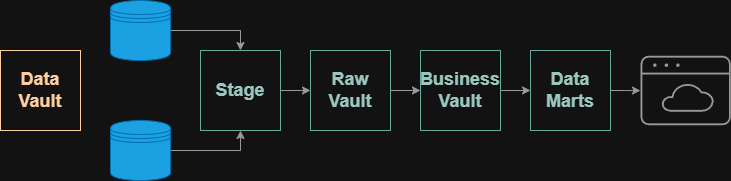

The diagram above was exported from draw.io. Its source (the exported page's mxGraphModel, read from the mxfile embedded in the PNG):
<mxGraphModel dx="690" dy="593" grid="1" gridSize="10" guides="1" tooltips="1" connect="1" arrows="1" fold="1" page="1" pageScale="1" pageWidth="850" pageHeight="1100" math="0" shadow="0">
  <root>
    <mxCell id="0" />
    <mxCell id="1" parent="0" />
    <mxCell id="nMsN5-AjZk-bOqvJbdgx-1" parent="1" style="whiteSpace=wrap;html=1;aspect=fixed;strokeColor=#FFCE9F;" value="&lt;b&gt;&lt;font style=&quot;font-size: 18px; color: rgb(255, 206, 159);&quot;&gt;Data&lt;/font&gt;&lt;/b&gt;&lt;div&gt;&lt;b&gt;&lt;font style=&quot;font-size: 18px; color: rgb(255, 206, 159);&quot;&gt;Vault&lt;/font&gt;&lt;/b&gt;&lt;/div&gt;" vertex="1">
      <mxGeometry height="80" width="80" x="40" y="220" as="geometry" />
    </mxCell>
    <mxCell id="nMsN5-AjZk-bOqvJbdgx-8" edge="1" parent="1" source="nMsN5-AjZk-bOqvJbdgx-2" style="edgeStyle=orthogonalEdgeStyle;rounded=0;orthogonalLoop=1;jettySize=auto;html=1;exitX=1;exitY=0.5;exitDx=0;exitDy=0;entryX=0.5;entryY=0;entryDx=0;entryDy=0;strokeColor=#999999;" target="nMsN5-AjZk-bOqvJbdgx-4">
      <mxGeometry relative="1" as="geometry" />
    </mxCell>
    <mxCell id="nMsN5-AjZk-bOqvJbdgx-2" parent="1" style="shape=datastore;whiteSpace=wrap;html=1;fillColor=#1ba1e2;fontColor=#ffffff;strokeColor=#006EAF;" value="" vertex="1">
      <mxGeometry height="60" width="60" x="150" y="170" as="geometry" />
    </mxCell>
    <mxCell id="nMsN5-AjZk-bOqvJbdgx-9" edge="1" parent="1" source="nMsN5-AjZk-bOqvJbdgx-3" style="edgeStyle=orthogonalEdgeStyle;rounded=0;orthogonalLoop=1;jettySize=auto;html=1;exitX=1;exitY=0.5;exitDx=0;exitDy=0;entryX=0.5;entryY=1;entryDx=0;entryDy=0;strokeColor=#999999;" target="nMsN5-AjZk-bOqvJbdgx-4">
      <mxGeometry relative="1" as="geometry" />
    </mxCell>
    <mxCell id="nMsN5-AjZk-bOqvJbdgx-3" parent="1" style="shape=datastore;whiteSpace=wrap;html=1;fillColor=#1ba1e2;fontColor=#ffffff;strokeColor=#006EAF;" value="" vertex="1">
      <mxGeometry height="60" width="60" x="150" y="290" as="geometry" />
    </mxCell>
    <mxCell id="nMsN5-AjZk-bOqvJbdgx-10" edge="1" parent="1" source="nMsN5-AjZk-bOqvJbdgx-4" style="edgeStyle=orthogonalEdgeStyle;rounded=0;orthogonalLoop=1;jettySize=auto;html=1;exitX=1;exitY=0.5;exitDx=0;exitDy=0;entryX=0;entryY=0.5;entryDx=0;entryDy=0;strokeColor=#999999;" target="nMsN5-AjZk-bOqvJbdgx-5">
      <mxGeometry relative="1" as="geometry" />
    </mxCell>
    <mxCell id="nMsN5-AjZk-bOqvJbdgx-4" parent="1" style="whiteSpace=wrap;html=1;aspect=fixed;strokeColor=#67AB9F;fontColor=#9AC7BF;" value="&lt;b&gt;&lt;font style=&quot;font-size: 18px;&quot;&gt;Stage&lt;/font&gt;&lt;/b&gt;" vertex="1">
      <mxGeometry height="80" width="80" x="240" y="220" as="geometry" />
    </mxCell>
    <mxCell id="kocXlqDChwZPeRebVDfF-2" edge="1" parent="1" source="nMsN5-AjZk-bOqvJbdgx-5" style="edgeStyle=orthogonalEdgeStyle;rounded=0;orthogonalLoop=1;jettySize=auto;html=1;exitX=1;exitY=0.5;exitDx=0;exitDy=0;entryX=0;entryY=0.5;entryDx=0;entryDy=0;strokeColor=#999999;" target="kocXlqDChwZPeRebVDfF-1">
      <mxGeometry relative="1" as="geometry" />
    </mxCell>
    <mxCell id="nMsN5-AjZk-bOqvJbdgx-5" parent="1" style="whiteSpace=wrap;html=1;aspect=fixed;strokeColor=#67AB9F;fontColor=#9AC7BF;" value="&lt;span style=&quot;font-size: 18px;&quot;&gt;&lt;b&gt;Raw&lt;/b&gt;&lt;/span&gt;&lt;div&gt;&lt;span style=&quot;font-size: 18px;&quot;&gt;&lt;b&gt;Vault&lt;/b&gt;&lt;/span&gt;&lt;/div&gt;" vertex="1">
      <mxGeometry height="80" width="80" x="350" y="220" as="geometry" />
    </mxCell>
    <mxCell id="nMsN5-AjZk-bOqvJbdgx-12" edge="1" parent="1" source="nMsN5-AjZk-bOqvJbdgx-6" style="edgeStyle=orthogonalEdgeStyle;rounded=0;orthogonalLoop=1;jettySize=auto;html=1;exitX=1;exitY=0.5;exitDx=0;exitDy=0;strokeColor=#999999;" target="nMsN5-AjZk-bOqvJbdgx-7">
      <mxGeometry relative="1" as="geometry" />
    </mxCell>
    <mxCell id="nMsN5-AjZk-bOqvJbdgx-6" parent="1" style="whiteSpace=wrap;html=1;aspect=fixed;strokeColor=#67AB9F;fontColor=#9AC7BF;" value="&lt;span style=&quot;font-size: 18px;&quot;&gt;&lt;b&gt;Data&lt;/b&gt;&lt;/span&gt;&lt;div&gt;&lt;span style=&quot;font-size: 18px;&quot;&gt;&lt;b&gt;Marts&lt;/b&gt;&lt;/span&gt;&lt;/div&gt;" vertex="1">
      <mxGeometry height="80" width="80" x="570" y="220" as="geometry" />
    </mxCell>
    <mxCell id="nMsN5-AjZk-bOqvJbdgx-7" parent="1" style="sketch=0;verticalLabelPosition=bottom;sketch=0;aspect=fixed;html=1;verticalAlign=top;strokeColor=none;fillColor=#999999;align=center;outlineConnect=0;pointerEvents=1;shape=mxgraph.citrix2.web_saas_apps;" value="" vertex="1">
      <mxGeometry height="69.45" width="90.31" x="680" y="225.27" as="geometry" />
    </mxCell>
    <mxCell id="kocXlqDChwZPeRebVDfF-3" edge="1" parent="1" source="kocXlqDChwZPeRebVDfF-1" style="edgeStyle=orthogonalEdgeStyle;rounded=0;orthogonalLoop=1;jettySize=auto;html=1;exitX=1;exitY=0.5;exitDx=0;exitDy=0;entryX=0;entryY=0.5;entryDx=0;entryDy=0;strokeColor=#999999;" target="nMsN5-AjZk-bOqvJbdgx-6">
      <mxGeometry relative="1" as="geometry" />
    </mxCell>
    <mxCell id="kocXlqDChwZPeRebVDfF-1" parent="1" style="whiteSpace=wrap;html=1;aspect=fixed;strokeColor=#67AB9F;fontColor=#9AC7BF;" value="&lt;span style=&quot;font-size: 18px;&quot;&gt;&lt;b&gt;Business&lt;/b&gt;&lt;/span&gt;&lt;div&gt;&lt;span style=&quot;font-size: 18px;&quot;&gt;&lt;b&gt;Vault&lt;/b&gt;&lt;/span&gt;&lt;/div&gt;" vertex="1">
      <mxGeometry height="80" width="80" x="460" y="220" as="geometry" />
    </mxCell>
  </root>
</mxGraphModel>